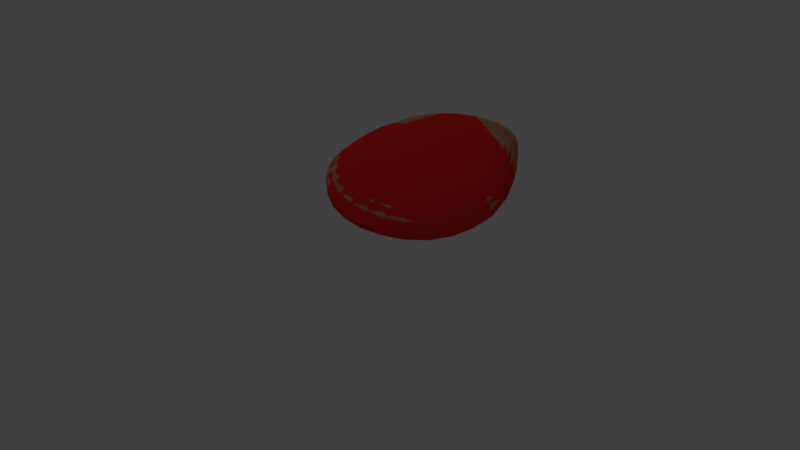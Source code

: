 # Source: CookedChickenParmYum.blend  (saved by Blender 2.79.0; exported with 4.5.12 LTS)
import bpy
from mathutils import Matrix  # noqa: F401  (used for matrix-valued properties, if any)

bpy.ops.wm.read_factory_settings(use_empty=True)
scene = bpy.context.scene
scene.name = 'Scene'

# ---- collections
col_collection_1 = bpy.data.collections.new('Collection 1'); scene.collection.children.link(col_collection_1)

# ---- materials (node trees are filled in below, after node groups)
mat_material_001 = bpy.data.materials.new('Material.001')
mat_material_001.alpha_threshold = 0.0
mat_material_001.use_transparent_shadow = False
mat_material_001.diffuse_color = (0.448, 0.2357, 0.1352, 1.0)
mat_material_001.specular_color = (1.0, 0.5726, 0.824)
mat_material_001.roughness = 0.5
mat_material_005 = bpy.data.materials.new('Material.005')
mat_material_005.alpha_threshold = 0.0
mat_material_005.use_transparent_shadow = False
mat_material_005.diffuse_color = (0.8, 0.02112, 0.01846, 1.0)
mat_material_005.roughness = 0.5

# ---- material node trees

# ---- world
world_world = bpy.data.worlds.new('World'); scene.world = world_world
world_world.color = (0.05088, 0.05088, 0.05088)
world_world.use_sun_shadow = False
world_world.sun_shadow_jitter_overblur = 0.0
world_world.cycles.sampling_method = 'MANUAL'

# ---- cameras
cam_camera_001 = bpy.data.cameras.new('Camera.001')
cam_camera_001.clip_end = 100.0
cam_camera_001.lens = 35.0
cam_camera_001.sensor_width = 32.0
cam_camera_001.sensor_height = 18.0
cam_camera_001.display_size = 2.0
cam_camera_001.dof.focus_distance = 0.0
cam_camera_001.dof.aperture_fstop = 128.0
cam_camera_001.dof.aperture_blades = 6

# ---- lights
light_lamp = bpy.data.lights.new('Lamp', 'POINT')
light_lamp.transmission_factor = 0.0
light_lamp.cutoff_distance = 30.0
light_lamp.energy = 100.0
light_lamp.shadow_buffer_clip_start = 1.001
light_lamp.shadow_soft_size = 0.1
light_lamp.shadow_maximum_resolution = 0.006
light_lamp.use_absolute_resolution = True

# ---- meshes
me_sphere = bpy.data.meshes.new('Sphere')
me_sphere.from_pydata([(0.04907, 0.163, 0.5519), (0.001447, 0.27, 0.5394), (-0.05032, 0.3586, 0.5116), (-0.09873, 0.4292, 0.4656), (-0.1374, 0.4827, 0.4007), (-0.1627, 0.5195, 0.3213), (-0.174, 0.5392, 0.2358), (-0.1719, 0.5413, 0.1534), (-0.1569, 0.5269, 0.08052), (-0.002456, 0.3312, -0.1185), (0.06778, 0.1684, 0.5555), (0.0368, 0.2797, 0.5469), (-0.001728, 0.3707, 0.523), (-0.04055, 0.4421, 0.4805), (-0.07265, 0.4959, 0.4178), (-0.09367, 0.533, 0.339), (-0.1025, 0.5534, 0.2525), (-0.09967, 0.5568, 0.168), (-0.08602, 0.5434, 0.09257), (-0.06223, 0.5148, 0.02813), (-0.03018, 0.4722, -0.02706), (0.006313, 0.4159, -0.07506), (0.04213, 0.3454, -0.1154), (0.07248, 0.26, -0.1454), (0.0945, 0.1599, -0.1636), (0.08732, 0.1686, 0.5574), (0.0735, 0.2792, 0.5509), (0.04829, 0.3684, 0.5294), (0.01885, 0.4373, 0.4892), (-0.006962, 0.4887, 0.4283), (-0.0238, 0.5246, 0.3497), (-0.03003, 0.5452, 0.2618), (-0.02636, 0.5497, 0.1745), (-0.01372, 0.5381, 0.09601), (0.007156, 0.5115, 0.02903), (0.0343, 0.4711, -0.02774), (0.06341, 0.4168, -0.07632), (0.08881, 0.3475, -0.1165), (0.1056, 0.2621, -0.1461), (0.1117, 0.1612, -0.1638), (0.107, 0.1632, 0.5573), (0.1108, 0.2682, 0.5506), (0.09995, 0.3518, 0.5293), (0.08159, 0.416, 0.4898), (0.06417, 0.4643, 0.4296), (0.05345, 0.4989, 0.3509), (0.05102, 0.5196, 0.2613), (0.05578, 0.525, 0.1713), (0.06653, 0.5148, 0.08999), (0.08273, 0.4901, 0.02115), (0.1028, 0.4523, -0.03598), (0.1227, 0.4013, -0.08336), (0.1365, 0.3359, -0.1214), (0.1392, 0.2545, -0.1488), (0.1291, 0.1575, -0.1649), (0.1266, 0.1518, 0.5556), (0.1487, 0.2463, 0.547), (0.1546, 0.3215, 0.524), (0.1513, 0.38, 0.4833), (0.1469, 0.4256, 0.4223), (0.1463, 0.4595, 0.3425), (0.1502, 0.4805, 0.2511), (0.1563, 0.4866, 0.1588), (0.1634, 0.4769, 0.07566), (0.1712, 0.4528, 0.006348), (0.1797, 0.4165, -0.04951), (0.186, 0.3691, -0.09408), (0.1852, 0.3095, -0.1285), (0.1725, 0.236, -0.1527), (0.146, 0.1479, -0.1665), (0.1456, 0.1343, 0.5533), (0.1868, 0.2133, 0.5421), (0.212, 0.2768, 0.5162), (0.2279, 0.3284, 0.4727), (0.2413, 0.3707, 0.4093), (0.255, 0.4038, 0.3274), (0.2675, 0.4249, 0.2338), (0.2755, 0.4311, 0.14), (0.2772, 0.4212, 0.0565), (0.2731, 0.3972, -0.01154), (0.2652, 0.3622, -0.0646), (0.2534, 0.3189, -0.1053), (0.2346, 0.2673, -0.1357), (0.2048, 0.2055, -0.1565), (0.162, 0.132, -0.168), (0.1631, 0.1107, 0.5513), (0.2229, 0.1692, 0.5375), (0.268, 0.2173, 0.5084), (0.3048, 0.2587, 0.4615), (0.3379, 0.2954, 0.3948), (0.3674, 0.3254, 0.31), (0.3895, 0.345, 0.2143), (0.3997, 0.3506, 0.1199), (0.3955, 0.3411, 0.03744), (0.3784, 0.3183, -0.02803), (0.3523, 0.2866, -0.07756), (0.3202, 0.2499, -0.1144), (0.2819, 0.2093, -0.1413), (0.2345, 0.1635, -0.1593), (0.1763, 0.1099, -0.1691), (0.1775, 0.08285, 0.5497), (0.2531, 0.1167, 0.5339), (0.316, 0.1453, 0.5022), (0.3715, 0.1726, 0.4521), (0.4221, 0.1995, 0.3823), (0.4654, 0.2229, 0.2947), (0.4958, 0.2386, 0.1976), (0.5078, 0.2429, 0.1032), (0.4986, 0.2349, 0.02248), (0.4703, 0.2163, -0.04017), (0.4282, 0.1915, -0.08648), (0.3778, 0.1651, -0.1203), (0.3217, 0.1393, -0.1447), (0.2588, 0.1131, -0.161), (0.1876, 0.08344, -0.1698), (0.1872, 0.05328, 0.5485), (0.2738, 0.06049, 0.5312), (0.3494, 0.067, 0.4976), (0.4182, 0.07679, 0.4452), (0.4809, 0.08997, 0.3731), (0.5334, 0.1033, 0.2838), (0.5691, 0.1127, 0.186), (0.5819, 0.1152, 0.09211), (0.5694, 0.11, 0.01304), (0.5337, 0.09856, -0.04739), (0.4807, 0.08462, -0.09147), (0.4175, 0.0724, -0.1235), (0.3486, 0.06439, -0.1465), (0.2746, 0.05989, -0.1619), (0.1947, 0.05566, -0.1701), (0.1914, 0.02461, 0.5476), (0.2832, 0.00543, 0.5292), (0.3651, -0.01112, 0.4942), (0.4404, -0.02103, 0.4405), (0.5085, -0.02429, 0.3672), (0.5645, -0.02368, 0.2772), (0.6015, -0.02229, 0.1793), (0.614, -0.02197, 0.08616), (0.5997, -0.02317, 0.008243), (0.5609, -0.02494, -0.05084), (0.5034, -0.02495, -0.09372), (0.4346, -0.02019, -0.1248), (0.3595, -0.008723, -0.1472), (0.2804, 0.008861, -0.1623), (0.1969, 0.02929, -0.1703), (0.19, -0.001682, 0.5468), (0.2812, -0.04572, 0.5277), (0.363, -0.08506, 0.4919), (0.438, -0.1156, 0.4375), (0.5051, -0.1369, 0.3639), (0.5592, -0.1506, 0.2739), (0.5942, -0.1581, 0.1763), (0.6051, -0.1599, 0.08368), (0.5905, -0.1562, 0.006382), (0.5527, -0.1466, -0.05209), (0.4966, -0.1307, -0.09448), (0.4288, -0.1075, -0.1253), (0.3543, -0.07603, -0.1475), (0.2761, -0.03722, -0.1625), (0.1944, 0.005766, -0.1704), (0.1835, -0.02513, 0.5463), (0.2686, -0.09189, 0.5267), (0.3448, -0.153, 0.4906), (0.4139, -0.204, 0.4362), (0.4748, -0.2438, 0.3627), (0.5232, -0.2721, 0.273), (0.5538, -0.2885, 0.1757), (0.5628, -0.2921, 0.08319), (0.5493, -0.2825, 0.006027), (0.5153, -0.2608, -0.05231), (0.4649, -0.2284, -0.09458), (0.4032, -0.1865, -0.1253), (0.3348, -0.1358, -0.1475), (0.2627, -0.07744, -0.1625), (0.1875, -0.01452, -0.1704), (0.1724, -0.04554, 0.5462), (0.2469, -0.1325, 0.5264), (0.3129, -0.2134, 0.4905), (0.372, -0.2836, 0.4364), (0.4234, -0.3407, 0.3634), (0.4638, -0.3826, 0.274), (0.4892, -0.4069, 0.1767), (0.4964, -0.4114, 0.08387), (0.4851, -0.3958, 0.006409), (0.4567, -0.3621, -0.0521), (0.4145, -0.3141, -0.09442), (0.3622, -0.255, -0.1251), (0.3038, -0.1868, -0.1473), (0.2417, -0.1113, -0.1623), (0.1769, -0.03147, -0.1703), (0.1574, -0.06255, 0.5462), (0.2175, -0.1665, 0.5268), (0.2697, -0.2643, 0.4913), (0.316, -0.351, 0.438), (0.356, -0.4228, 0.3656), (0.3875, -0.476, 0.2765), (0.4075, -0.5063, 0.1788), (0.4135, -0.5108, 0.0853), (0.4052, -0.4892, 0.007194), (0.3835, -0.445, -0.05169), (0.3508, -0.3837, -0.09413), (0.3099, -0.3102, -0.1248), (0.2639, -0.2276, -0.147), (0.2148, -0.1383, -0.1621), (0.1633, -0.04487, -0.1702), (0.1079, 0.04766, -0.1708), (0.1393, -0.07549, 0.5465), (0.1819, -0.1925, 0.5275), (0.2178, -0.3034, 0.4928), (0.2493, -0.4026, 0.4403), (0.2767, -0.4854, 0.3686), (0.2987, -0.5465, 0.2796), (0.3133, -0.5805, 0.1814), (0.3186, -0.5842, 0.08706), (0.3139, -0.5577, 0.008175), (0.2998, -0.5055, -0.05116), (0.2777, -0.4342, -0.09375), (0.2496, -0.3501, -0.1244), (0.2177, -0.257, -0.1466), (0.1836, -0.1575, -0.1618), (0.1477, -0.05438, -0.17), (0.1193, -0.08365, 0.5469), (0.1424, -0.209, 0.5284), (0.16, -0.3284, 0.4944), (0.1752, -0.4357, 0.4427), (0.189, -0.5251, 0.3716), (0.2011, -0.5905, 0.2826), (0.2102, -0.6262, 0.1839), (0.215, -0.6287, 0.08876), (0.2146, -0.5989, 0.009177), (0.2089, -0.5416, -0.05057), (0.1984, -0.4643, -0.09329), (0.1842, -0.3736, -0.124), (0.1678, -0.2741, -0.1462), (0.1502, -0.1685, -0.1614), (0.1309, -0.05975, -0.1698), (0.09884, -0.08655, 0.5472), (0.1019, -0.2152, 0.5291), (0.1004, -0.3382, 0.4957), (0.09849, -0.4488, 0.4446), (0.09829, -0.5407, 0.3739), (0.1003, -0.6074, 0.285), (0.104, -0.6432, 0.1859), (0.1084, -0.6449, 0.09021), (0.1126, -0.6135, 0.01015), (0.1158, -0.5542, -0.0499), (0.1176, -0.4744, -0.09275), (0.118, -0.3811, -0.1235), (0.1177, -0.2791, -0.1458), (0.1167, -0.1713, -0.1611), (0.1143, -0.06091, -0.1696), (0.07988, -0.0842, 0.5474), (0.06399, -0.2111, 0.5296), (0.04435, -0.3331, 0.4965), (0.02604, -0.4429, 0.4458), (0.01237, -0.5339, 0.3755), (0.004732, -0.5997, 0.2866), (0.003259, -0.6348, 0.1874), (0.007399, -0.6362, 0.09153), (0.01611, -0.6049, 0.01118), (0.02798, -0.5461, -0.04909), (0.04166, -0.4668, -0.0921), (0.05624, -0.374, -0.123), (0.0713, -0.2727, -0.1454), (0.08618, -0.1662, -0.1609), (0.09922, -0.05801, -0.1695), (0.06399, -0.07721, 0.5475), (0.03216, -0.198, 0.5298), (-0.003013, -0.315, 0.4968), (-0.03546, -0.4208, 0.4464), (-0.06084, -0.5085, 0.3763), (-0.07691, -0.5718, 0.2878), (-0.08293, -0.6057, 0.1888), (-0.07909, -0.6073, 0.09292), (-0.0665, -0.5775, 0.01245), (-0.04702, -0.5209, -0.04806), (-0.02286, -0.4442, -0.0913), (0.00413, -0.3543, -0.1224), (0.03255, -0.2563, -0.145), (0.06087, -0.1542, -0.1606), (0.08684, -0.05154, -0.1694), (0.0516, -0.06662, 0.5473), (0.007382, -0.1778, 0.5295), (-0.03985, -0.2867, 0.4965), (-0.08339, -0.3858, 0.4461), (-0.1181, -0.4685, 0.3764), (-0.1411, -0.5285, 0.2884), (-0.1509, -0.5609, 0.19), (-0.1474, -0.563, 0.09451), (-0.1317, -0.5353, 0.01406), (-0.1061, -0.482, -0.04671), (-0.07348, -0.4094, -0.09032), (-0.0365, -0.3242, -0.1217), (0.002531, -0.2319, -0.1446), (0.04137, -0.1366, -0.1604), (0.07732, -0.04219, -0.1693), (0.08682, 0.04012, 0.5512), (0.04142, -0.05342, 0.547), (-0.01276, -0.1524, 0.5288), (-0.06952, -0.2506, 0.4955), (-0.1218, -0.341, 0.445), (-0.1641, -0.417, 0.3755), (-0.1927, -0.4726, 0.2883), (-0.2057, -0.503, 0.1909), (-0.2026, -0.5055, 0.09621), (-0.1845, -0.4804, 0.016), (-0.1539, -0.4313, -0.04503), (-0.1144, -0.3642, -0.08913), (-0.06936, -0.2856, -0.121), (-0.02181, -0.2008, -0.1442), (0.02545, -0.1146, -0.1602), (0.06949, -0.03072, -0.1692), (0.03142, -0.03824, 0.5464), (-0.03233, -0.1229, 0.5276), (-0.09795, -0.2082, 0.4937), (-0.1582, -0.2877, 0.4429), (-0.2073, -0.3551, 0.3736), (-0.241, -0.4049, 0.2872), (-0.2569, -0.4324, 0.1913), (-0.2542, -0.4351, 0.09784), (-0.2339, -0.413, 0.01816), (-0.1989, -0.3692, -0.04311), (-0.1532, -0.3093, -0.0878), (-0.1008, -0.2392, -0.1202), (-0.04545, -0.1643, -0.1438), (0.009734, -0.08918, -0.1601), (0.06165, -0.01764, -0.1692), (0.0206, -0.02135, 0.5457), (-0.0534, -0.08977, 0.5263), (-0.1283, -0.1602, 0.4916), (-0.1968, -0.2268, 0.4402), (-0.2525, -0.2837, 0.3708), (-0.2911, -0.3259, 0.2854), (-0.3097, -0.3495, 0.191), (-0.3072, -0.3519, 0.09916), (-0.2848, -0.3332, 0.02022), (-0.2455, -0.296, -0.04122), (-0.1938, -0.2451, -0.08655), (-0.1342, -0.1858, -0.1196), (-0.07088, -0.1228, -0.1436), (-0.007377, -0.06074, -0.16), (0.05304, -0.003149, -0.1692), (0.009646, -0.002867, 0.545), (-0.07473, -0.05342, 0.5248), (-0.159, -0.1072, 0.4894), (-0.2355, -0.159, 0.4373), (-0.2977, -0.2037, 0.3677), (-0.3407, -0.237, 0.283), (-0.3615, -0.2557, 0.1901), (-0.3591, -0.2576, 0.09979), (-0.3346, -0.2426, 0.02166), (-0.2914, -0.2131, -0.03985), (-0.234, -0.1727, -0.08575), (-0.1676, -0.1258, -0.1194), (-0.09646, -0.07672, -0.1437), (-0.02468, -0.02941, -0.1602), (0.04431, 0.01271, -0.1693), (8.252e-05, 0.01707, 0.5443), (-0.0934, -0.01419, 0.5234), (-0.1859, -0.05001, 0.4872), (-0.2694, -0.08573, 0.4344), (-0.3369, -0.1171, 0.3645), (-0.3835, -0.1407, 0.2802), (-0.406, -0.1538, 0.1884), (-0.4035, -0.155, 0.09934), (-0.3772, -0.1442, 0.02197), (-0.3306, -0.1228, -0.03948), (-0.2685, -0.09383, -0.0857), (-0.1963, -0.0606, -0.1197), (-0.1185, -0.02666, -0.1441), (-0.03964, 0.004504, -0.1606), (0.03676, 0.02983, -0.1695), (-0.006721, 0.03815, 0.5436), (-0.1067, 0.02725, 0.522), (-0.2051, 0.01036, 0.4851), (-0.2935, -0.008587, 0.4315), (-0.3648, -0.02611, 0.3612), (-0.4136, -0.03959, 0.2769), (-0.437, -0.04711, 0.1858), (-0.4342, -0.04757, 0.0977), (-0.4065, -0.04083, 0.02103), (-0.3576, -0.0279, -0.04016), (-0.2924, -0.01072, -0.08639), (-0.2161, 0.008245, -0.1204), (-0.1339, 0.02624, -0.1448), (-0.05003, 0.04035, -0.1611), (0.03152, 0.04792, -0.1698), (-0.00989, 0.05989, 0.5429), (-0.1129, 0.06993, 0.5206), (-0.214, 0.07241, 0.4829), (-0.3046, 0.07049, 0.4287), (-0.3772, 0.0669, 0.3578), (-0.4268, 0.0635, 0.2734), (-0.4503, 0.0615, 0.1827), (-0.4471, 0.06166, 0.09539), (-0.4188, 0.06423, 0.01946), (-0.369, 0.06876, -0.04125), (-0.3025, 0.07412, -0.08725), (-0.2246, 0.07869, -0.1211), (-0.1405, 0.08048, -0.1454), (-0.05453, 0.07715, -0.1616), (0.02924, 0.06651, -0.1701), (-0.008999, 0.08166, 0.5423), (-0.1111, 0.1126, 0.5194), (-0.2113, 0.1343, 0.4811), (-0.3008, 0.1492, 0.4263), (-0.3723, 0.1592, 0.3549), (-0.4207, 0.1655, 0.2704), (-0.4434, 0.1688, 0.1803), (-0.4401, 0.1694, 0.09381), (-0.4122, 0.1677, 0.01878), (-0.3632, 0.164, -0.0413), (-0.2977, 0.1578, -0.08703), (-0.2209, 0.1484, -0.121), (-0.1377, 0.1342, -0.1455), (-0.05266, 0.1137, -0.1617), (0.03018, 0.08498, -0.1702), (-0.003986, 0.1027, 0.5421), (-0.1012, 0.1538, 0.5188), (-0.1968, 0.1938, 0.4804), (-0.282, 0.2246, 0.4252), (-0.3497, 0.2475, 0.3538), (-0.3952, 0.2629, 0.2696), (-0.4164, 0.2709, 0.1804), (-0.4131, 0.2716, 0.09516), (-0.3869, 0.2659, 0.0213), (-0.3406, 0.2543, -0.03811), (-0.2784, 0.2373, -0.08387), (-0.2052, 0.2146, -0.1185), (-0.1257, 0.1855, -0.1439), (-0.04452, 0.1487, -0.161), (0.03431, 0.1027, -0.17), (0.004876, 0.1222, 0.5426), (-0.08382, 0.1918, 0.52), (-0.1714, 0.2485, 0.4822), (-0.2495, 0.2936, 0.4276), (-0.3111, 0.3279, 0.3567), (-0.3523, 0.3513, 0.2734), (-0.3714, 0.3633, 0.1856), (-0.3686, 0.3641, 0.102), (-0.3451, 0.3546, 0.02943), (-0.3032, 0.336, -0.02951), (-0.2463, 0.3093, -0.07593), (-0.1788, 0.2749, -0.1122), (-0.1053, 0.2324, -0.1398), (-0.03058, 0.1807, -0.1588), (0.04141, 0.119, -0.1691), (0.01706, 0.1393, 0.5445), (-0.06007, 0.2248, 0.5239), (-0.1371, 0.2958, 0.4881), (-0.206, 0.3527, 0.4353), (-0.2601, 0.3963, 0.3658), (-0.296, 0.4261, 0.284), (-0.3127, 0.4415, 0.1976), (-0.3105, 0.4424, 0.1155), (-0.2903, 0.4298, 0.04401), (-0.2537, 0.4056, -0.01501), (-0.2033, 0.371, -0.06295), (-0.143, 0.3269, -0.102), (-0.07749, 0.2732, -0.133), (-0.01138, 0.2088, -0.1552), (0.05125, 0.1334, -0.1676), (0.03196, 0.1531, 0.5478), (-0.03125, 0.2514, 0.5309), (-0.09608, 0.3331, 0.4987), (-0.1547, 0.3987, 0.4489), (-0.2009, 0.4489, 0.3815), (-0.2313, 0.4833, 0.3011), (-0.2453, 0.5012, 0.2157), (-0.2434, 0.5025, 0.1342), (-0.2263, 0.4882, 0.0627), (-0.1949, 0.4603, 0.002707), (-0.1514, 0.4202, -0.04752), (-0.09917, 0.369, -0.09011), (-0.0429, 0.3065, -0.1251), (0.01266, 0.2321, -0.1508), (0.0636, 0.1453, -0.1658), (-0.1299, 0.4975, 0.0186), (-0.09266, 0.4547, -0.03424), (-0.0486, 0.3993, -0.08009), (0.04097, 0.2495, -0.1472), (0.07819, 0.1543, -0.1643)], [], [(7, 6, 16, 17), (0, 296, 10), (205, 481, 24), (8, 7, 17, 18), (1, 0, 10, 11), (477, 8, 18, 19), (2, 1, 11, 12), (478, 477, 19, 20), (3, 2, 12, 13), (479, 478, 20, 21), (4, 3, 13, 14), (9, 479, 21, 22), (5, 4, 14, 15), (480, 9, 22, 23), (6, 5, 15, 16), (481, 480, 23, 24), (16, 15, 30, 31), (24, 23, 38, 39), (17, 16, 31, 32), (10, 296, 25), (205, 24, 39), (18, 17, 32, 33), (11, 10, 25, 26), (19, 18, 33, 34), (12, 11, 26, 27), (20, 19, 34, 35), (13, 12, 27, 28), (21, 20, 35, 36), (14, 13, 28, 29), (22, 21, 36, 37), (15, 14, 29, 30), (23, 22, 37, 38), (35, 34, 49, 50), (28, 27, 42, 43), (36, 35, 50, 51), (29, 28, 43, 44), (37, 36, 51, 52), (30, 29, 44, 45), (38, 37, 52, 53), (31, 30, 45, 46), (39, 38, 53, 54), (32, 31, 46, 47), (25, 296, 40), (205, 39, 54), (33, 32, 47, 48), (26, 25, 40, 41), (34, 33, 48, 49), (27, 26, 41, 42), (54, 53, 68, 69), (47, 46, 61, 62), (40, 296, 55), (205, 54, 69), (48, 47, 62, 63), (41, 40, 55, 56), (49, 48, 63, 64), (42, 41, 56, 57), (50, 49, 64, 65), (43, 42, 57, 58), (51, 50, 65, 66), (44, 43, 58, 59), (52, 51, 66, 67), (45, 44, 59, 60), (53, 52, 67, 68), (46, 45, 60, 61), (58, 57, 72, 73), (66, 65, 80, 81), (59, 58, 73, 74), (67, 66, 81, 82), (60, 59, 74, 75), (68, 67, 82, 83), (61, 60, 75, 76), (69, 68, 83, 84), (62, 61, 76, 77), (55, 296, 70), (205, 69, 84), (63, 62, 77, 78), (56, 55, 70, 71), (64, 63, 78, 79), (57, 56, 71, 72), (65, 64, 79, 80), (77, 76, 91, 92), (70, 296, 85), (205, 84, 99), (78, 77, 92, 93), (71, 70, 85, 86), (79, 78, 93, 94), (72, 71, 86, 87), (80, 79, 94, 95), (73, 72, 87, 88), (81, 80, 95, 96), (74, 73, 88, 89), (82, 81, 96, 97), (75, 74, 89, 90), (83, 82, 97, 98), (76, 75, 90, 91), (84, 83, 98, 99), (96, 95, 110, 111), (89, 88, 103, 104), (97, 96, 111, 112), (90, 89, 104, 105), (98, 97, 112, 113), (91, 90, 105, 106), (99, 98, 113, 114), (92, 91, 106, 107), (85, 296, 100), (205, 99, 114), (93, 92, 107, 108), (86, 85, 100, 101), (94, 93, 108, 109), (87, 86, 101, 102), (95, 94, 109, 110), (88, 87, 102, 103), (205, 114, 129), (108, 107, 122, 123), (101, 100, 115, 116), (109, 108, 123, 124), (102, 101, 116, 117), (110, 109, 124, 125), (103, 102, 117, 118), (111, 110, 125, 126), (104, 103, 118, 119), (112, 111, 126, 127), (105, 104, 119, 120), (113, 112, 127, 128), (106, 105, 120, 121), (114, 113, 128, 129), (107, 106, 121, 122), (100, 296, 115), (127, 126, 141, 142), (120, 119, 134, 135), (128, 127, 142, 143), (121, 120, 135, 136), (129, 128, 143, 144), (122, 121, 136, 137), (115, 296, 130), (205, 129, 144), (123, 122, 137, 138), (116, 115, 130, 131), (124, 123, 138, 139), (117, 116, 131, 132), (125, 124, 139, 140), (118, 117, 132, 133), (126, 125, 140, 141), (119, 118, 133, 134), (131, 130, 145, 146), (139, 138, 153, 154), (132, 131, 146, 147), (140, 139, 154, 155), (133, 132, 147, 148), (141, 140, 155, 156), (134, 133, 148, 149), (142, 141, 156, 157), (135, 134, 149, 150), (143, 142, 157, 158), (136, 135, 150, 151), (144, 143, 158, 159), (137, 136, 151, 152), (130, 296, 145), (205, 144, 159), (138, 137, 152, 153), (150, 149, 164, 165), (158, 157, 172, 173), (151, 150, 165, 166), (159, 158, 173, 174), (152, 151, 166, 167), (145, 296, 160), (205, 159, 174), (153, 152, 167, 168), (146, 145, 160, 161), (154, 153, 168, 169), (147, 146, 161, 162), (155, 154, 169, 170), (148, 147, 162, 163), (156, 155, 170, 171), (149, 148, 163, 164), (157, 156, 171, 172), (169, 168, 183, 184), (162, 161, 176, 177), (170, 169, 184, 185), (163, 162, 177, 178), (171, 170, 185, 186), (164, 163, 178, 179), (172, 171, 186, 187), (165, 164, 179, 180), (173, 172, 187, 188), (166, 165, 180, 181), (174, 173, 188, 189), (167, 166, 181, 182), (160, 296, 175), (205, 174, 189), (168, 167, 182, 183), (161, 160, 175, 176), (188, 187, 202, 203), (181, 180, 195, 196), (189, 188, 203, 204), (182, 181, 196, 197), (175, 296, 190), (205, 189, 204), (183, 182, 197, 198), (176, 175, 190, 191), (184, 183, 198, 199), (177, 176, 191, 192), (185, 184, 199, 200), (178, 177, 192, 193), (186, 185, 200, 201), (179, 178, 193, 194), (187, 186, 201, 202), (180, 179, 194, 195), (192, 191, 207, 208), (200, 199, 215, 216), (193, 192, 208, 209), (201, 200, 216, 217), (194, 193, 209, 210), (202, 201, 217, 218), (195, 194, 210, 211), (203, 202, 218, 219), (196, 195, 211, 212), (204, 203, 219, 220), (197, 196, 212, 213), (190, 296, 206), (205, 204, 220), (198, 197, 213, 214), (191, 190, 206, 207), (199, 198, 214, 215), (212, 211, 226, 227), (220, 219, 234, 235), (213, 212, 227, 228), (206, 296, 221), (205, 220, 235), (214, 213, 228, 229), (207, 206, 221, 222), (215, 214, 229, 230), (208, 207, 222, 223), (216, 215, 230, 231), (209, 208, 223, 224), (217, 216, 231, 232), (210, 209, 224, 225), (218, 217, 232, 233), (211, 210, 225, 226), (219, 218, 233, 234), (231, 230, 245, 246), (224, 223, 238, 239), (232, 231, 246, 247), (225, 224, 239, 240), (233, 232, 247, 248), (226, 225, 240, 241), (234, 233, 248, 249), (227, 226, 241, 242), (235, 234, 249, 250), (228, 227, 242, 243), (221, 296, 236), (205, 235, 250), (229, 228, 243, 244), (222, 221, 236, 237), (230, 229, 244, 245), (223, 222, 237, 238), (250, 249, 264, 265), (243, 242, 257, 258), (236, 296, 251), (205, 250, 265), (244, 243, 258, 259), (237, 236, 251, 252), (245, 244, 259, 260), (238, 237, 252, 253), (246, 245, 260, 261), (239, 238, 253, 254), (247, 246, 261, 262), (240, 239, 254, 255), (248, 247, 262, 263), (241, 240, 255, 256), (249, 248, 263, 264), (242, 241, 256, 257), (262, 261, 276, 277), (255, 254, 269, 270), (263, 262, 277, 278), (256, 255, 270, 271), (264, 263, 278, 279), (257, 256, 271, 272), (265, 264, 279, 280), (258, 257, 272, 273), (251, 296, 266), (205, 265, 280), (259, 258, 273, 274), (252, 251, 266, 267), (260, 259, 274, 275), (253, 252, 267, 268), (261, 260, 275, 276), (254, 253, 268, 269), (266, 296, 281), (205, 280, 295), (274, 273, 288, 289), (267, 266, 281, 282), (275, 274, 289, 290), (268, 267, 282, 283), (276, 275, 290, 291), (269, 268, 283, 284), (277, 276, 291, 292), (270, 269, 284, 285), (278, 277, 292, 293), (271, 270, 285, 286), (279, 278, 293, 294), (272, 271, 286, 287), (280, 279, 294, 295), (273, 272, 287, 288), (285, 284, 300, 301), (293, 292, 308, 309), (286, 285, 301, 302), (294, 293, 309, 310), (287, 286, 302, 303), (295, 294, 310, 311), (288, 287, 303, 304), (281, 296, 297), (205, 295, 311), (289, 288, 304, 305), (282, 281, 297, 298), (290, 289, 305, 306), (283, 282, 298, 299), (291, 290, 306, 307), (284, 283, 299, 300), (292, 291, 307, 308), (305, 304, 319, 320), (298, 297, 312, 313), (306, 305, 320, 321), (299, 298, 313, 314), (307, 306, 321, 322), (300, 299, 314, 315), (308, 307, 322, 323), (301, 300, 315, 316), (309, 308, 323, 324), (302, 301, 316, 317), (310, 309, 324, 325), (303, 302, 317, 318), (311, 310, 325, 326), (304, 303, 318, 319), (297, 296, 312), (205, 311, 326), (324, 323, 338, 339), (317, 316, 331, 332), (325, 324, 339, 340), (318, 317, 332, 333), (326, 325, 340, 341), (319, 318, 333, 334), (312, 296, 327), (205, 326, 341), (320, 319, 334, 335), (313, 312, 327, 328), (321, 320, 335, 336), (314, 313, 328, 329), (322, 321, 336, 337), (315, 314, 329, 330), (323, 322, 337, 338), (316, 315, 330, 331), (328, 327, 342, 343), (336, 335, 350, 351), (329, 328, 343, 344), (337, 336, 351, 352), (330, 329, 344, 345), (338, 337, 352, 353), (331, 330, 345, 346), (339, 338, 353, 354), (332, 331, 346, 347), (340, 339, 354, 355), (333, 332, 347, 348), (341, 340, 355, 356), (334, 333, 348, 349), (327, 296, 342), (205, 341, 356), (335, 334, 349, 350), (347, 346, 361, 362), (355, 354, 369, 370), (348, 347, 362, 363), (356, 355, 370, 371), (349, 348, 363, 364), (342, 296, 357), (205, 356, 371), (350, 349, 364, 365), (343, 342, 357, 358), (351, 350, 365, 366), (344, 343, 358, 359), (352, 351, 366, 367), (345, 344, 359, 360), (353, 352, 367, 368), (346, 345, 360, 361), (354, 353, 368, 369), (366, 365, 380, 381), (359, 358, 373, 374), (367, 366, 381, 382), (360, 359, 374, 375), (368, 367, 382, 383), (361, 360, 375, 376), (369, 368, 383, 384), (362, 361, 376, 377), (370, 369, 384, 385), (363, 362, 377, 378), (371, 370, 385, 386), (364, 363, 378, 379), (357, 296, 372), (205, 371, 386), (365, 364, 379, 380), (358, 357, 372, 373), (385, 384, 399, 400), (378, 377, 392, 393), (386, 385, 400, 401), (379, 378, 393, 394), (372, 296, 387), (205, 386, 401), (380, 379, 394, 395), (373, 372, 387, 388), (381, 380, 395, 396), (374, 373, 388, 389), (382, 381, 396, 397), (375, 374, 389, 390), (383, 382, 397, 398), (376, 375, 390, 391), (384, 383, 398, 399), (377, 376, 391, 392), (397, 396, 411, 412), (390, 389, 404, 405), (398, 397, 412, 413), (391, 390, 405, 406), (399, 398, 413, 414), (392, 391, 406, 407), (400, 399, 414, 415), (393, 392, 407, 408), (401, 400, 415, 416), (394, 393, 408, 409), (387, 296, 402), (205, 401, 416), (395, 394, 409, 410), (388, 387, 402, 403), (396, 395, 410, 411), (389, 388, 403, 404), (416, 415, 430, 431), (409, 408, 423, 424), (402, 296, 417), (205, 416, 431), (410, 409, 424, 425), (403, 402, 417, 418), (411, 410, 425, 426), (404, 403, 418, 419), (412, 411, 426, 427), (405, 404, 419, 420), (413, 412, 427, 428), (406, 405, 420, 421), (414, 413, 428, 429), (407, 406, 421, 422), (415, 414, 429, 430), (408, 407, 422, 423), (420, 419, 434, 435), (428, 427, 442, 443), (421, 420, 435, 436), (429, 428, 443, 444), (422, 421, 436, 437), (430, 429, 444, 445), (423, 422, 437, 438), (431, 430, 445, 446), (424, 423, 438, 439), (417, 296, 432), (205, 431, 446), (425, 424, 439, 440), (418, 417, 432, 433), (426, 425, 440, 441), (419, 418, 433, 434), (427, 426, 441, 442), (439, 438, 453, 454), (432, 296, 447), (205, 446, 461), (440, 439, 454, 455), (433, 432, 447, 448), (441, 440, 455, 456), (434, 433, 448, 449), (442, 441, 456, 457), (435, 434, 449, 450), (443, 442, 457, 458), (436, 435, 450, 451), (444, 443, 458, 459), (437, 436, 451, 452), (445, 444, 459, 460), (438, 437, 452, 453), (446, 445, 460, 461), (458, 457, 472, 473), (451, 450, 465, 466), (459, 458, 473, 474), (452, 451, 466, 467), (460, 459, 474, 475), (453, 452, 467, 468), (461, 460, 475, 476), (454, 453, 468, 469), (447, 296, 462), (205, 461, 476), (455, 454, 469, 470), (448, 447, 462, 463), (456, 455, 470, 471), (449, 448, 463, 464), (457, 456, 471, 472), (450, 449, 464, 465), (462, 296, 0), (205, 476, 481), (470, 469, 7, 8), (463, 462, 0, 1), (471, 470, 8, 477), (464, 463, 1, 2), (472, 471, 477, 478), (465, 464, 2, 3), (473, 472, 478, 479), (466, 465, 3, 4), (474, 473, 479, 9), (467, 466, 4, 5), (475, 474, 9, 480), (468, 467, 5, 6), (476, 475, 480, 481), (469, 468, 6, 7)])
me_sphere.materials.append(mat_material_001)
me_sphere.use_remesh_preserve_volume = False
me_sphere.use_remesh_preserve_attributes = False
me_sphere.use_mirror_vertex_groups = False
me_sphere.update()
me_sphere_003 = bpy.data.meshes.new('Sphere.003')
me_sphere_003.from_pydata([(0.04907, 0.1636, 0.5104), (0.001447, 0.2706, 0.4962), (-0.05032, 0.3592, 0.467), (-0.09873, 0.4296, 0.4198), (-0.1374, 0.4831, 0.3541), (-0.1627, 0.5198, 0.2741), (-0.174, 0.5393, 0.1883), (-0.1719, 0.5413, 0.1059), (-0.1569, 0.5268, 0.03321), (-0.002456, 0.3307, -0.1627), (0.06778, 0.169, 0.5139), (0.0368, 0.2803, 0.5035), (-0.001728, 0.3713, 0.4782), (-0.04055, 0.4426, 0.4345), (-0.07264, 0.4963, 0.371), (-0.09367, 0.5333, 0.2916), (-0.1025, 0.5536, 0.2048), (-0.09967, 0.5568, 0.1203), (-0.08602, 0.5433, 0.045), (-0.06223, 0.5146, -0.01898), (-0.03018, 0.4719, -0.0735), (0.006313, 0.4155, -0.1206), (0.04213, 0.345, -0.1598), (0.07248, 0.2595, -0.1885), (0.0945, 0.1594, -0.2051), (0.08732, 0.1693, 0.5158), (0.0735, 0.2798, 0.5075), (0.0483, 0.369, 0.4846), (0.01885, 0.4378, 0.4433), (-0.006963, 0.4891, 0.3816), (-0.0238, 0.5249, 0.3025), (-0.03003, 0.5454, 0.2142), (-0.02636, 0.5497, 0.1269), (-0.01372, 0.538, 0.04853), (0.007156, 0.5113, -0.01803), (0.0343, 0.4708, -0.07417), (0.06341, 0.4164, -0.1219), (0.08881, 0.347, -0.1609), (0.1056, 0.2616, -0.1892), (0.1117, 0.1607, -0.2053), (0.107, 0.1639, 0.5157), (0.1108, 0.2688, 0.5074), (0.09995, 0.3524, 0.4848), (0.08159, 0.4165, 0.4442), (0.06417, 0.4647, 0.3833), (0.05345, 0.4992, 0.304), (0.05102, 0.5197, 0.2141), (0.05578, 0.525, 0.124), (0.06653, 0.5147, 0.04288), (0.08273, 0.4899, -0.02558), (0.1028, 0.4519, -0.0821), (0.1227, 0.4009, -0.1287), (0.1365, 0.3354, -0.1656), (0.1392, 0.254, -0.1918), (0.1289, 0.1571, -0.2064), (0.1266, 0.1525, 0.5142), (0.1487, 0.2469, 0.5042), (0.1546, 0.3221, 0.48), (0.1513, 0.3805, 0.4383), (0.1469, 0.426, 0.3766), (0.1463, 0.4597, 0.2963), (0.1502, 0.4807, 0.2045), (0.1563, 0.4866, 0.1121), (0.1634, 0.4767, 0.02914), (0.1712, 0.4525, -0.03979), (0.1797, 0.4162, -0.09507), (0.186, 0.3687, -0.1389), (0.1852, 0.3091, -0.1724), (0.1723, 0.2356, -0.1953), (0.1458, 0.1476, -0.2082), (0.1456, 0.1349, 0.5122), (0.1868, 0.2139, 0.4998), (0.212, 0.2774, 0.4728), (0.2279, 0.3289, 0.4285), (0.2413, 0.3711, 0.3645), (0.255, 0.404, 0.282), (0.2675, 0.425, 0.1881), (0.2755, 0.431, 0.09417), (0.2772, 0.4211, 0.01086), (0.2731, 0.3969, -0.05679), (0.2651, 0.362, -0.1091), (0.2531, 0.3188, -0.1491), (0.2342, 0.2672, -0.1789), (0.2044, 0.2054, -0.1991), (0.1618, 0.1318, -0.2101), (0.1632, 0.1113, 0.5105), (0.2233, 0.1695, 0.4951), (0.2687, 0.2174, 0.4649), (0.3055, 0.2588, 0.417), (0.3386, 0.2954, 0.3494), (0.3679, 0.3255, 0.2638), (0.3897, 0.3452, 0.1675), (0.3994, 0.3511, 0.07274), (0.3949, 0.3418, -0.00968), (0.3776, 0.3191, -0.07489), (0.3514, 0.2874, -0.124), (0.3194, 0.2505, -0.1603), (0.2812, 0.2098, -0.1864), (0.2341, 0.1637, -0.2034), (0.1761, 0.1098, -0.2119), (0.1784, 0.08288, 0.5079), (0.2551, 0.116, 0.4888), (0.3187, 0.1443, 0.4537), (0.3746, 0.1716, 0.4002), (0.4252, 0.1987, 0.327), (0.468, 0.2228, 0.2365), (0.4976, 0.2392, 0.1371), (0.5087, 0.2444, 0.04162), (0.4988, 0.2368, -0.03872), (0.47, 0.2183, -0.0997), (0.4277, 0.1933, -0.1434), (0.3774, 0.1665, -0.1742), (0.3213, 0.1403, -0.1952), (0.2586, 0.1136, -0.2081), (0.1875, 0.08341, -0.2137), (0.1889, 0.0528, 0.5055), (0.2775, 0.0584, 0.5219), (0.3547, 0.06441, 0.4808), (0.4246, 0.07428, 0.4205), (0.4877, 0.08812, 0.3405), (0.5398, 0.1026, 0.2442), (0.5745, 0.1135, 0.1414), (0.5861, 0.1174, 0.04551), (0.5724, 0.113, -0.03213), (0.5357, 0.1018, -0.088), (0.4822, 0.08755, -0.1254), (0.4186, 0.07477, -0.1497), (0.3492, 0.06611, -0.1649), (0.275, 0.06098, -0.1732), (0.1948, 0.05566, -0.2154), (0.1938, 0.0231, 0.5426), (0.2886, 0.002538, 0.5144), (0.3731, -0.01475, 0.4669), (0.4504, -0.02468, 0.3993), (0.5196, -0.02718, 0.3121), (0.5757, -0.02511, 0.2099), (0.6119, -0.0219, 0.1036), (0.6228, -0.01993, 0.007373), (0.6069, -0.0201, -0.06742), (0.5666, -0.02161, -0.118), (0.5079, -0.02194, -0.1488), (0.4377, -0.0178, -0.1663), (0.3616, -0.007019, -0.1753), (0.2815, 0.009918, -0.1785), (0.1973, 0.0298, -0.1774), (0.193, -0.003521, 0.5405), (0.288, -0.04929, 0.5081), (0.3735, -0.08969, 0.4551), (0.4516, -0.1205, 0.3813), (0.5207, -0.1412, 0.2882), (0.5756, -0.1534, 0.1812), (0.6101, -0.159, 0.07213), (0.6195, -0.1591, -0.02423), (0.6028, -0.1541, -0.09661), (0.5627, -0.144, -0.1428), (0.5044, -0.1283, -0.1681), (0.4343, -0.1055, -0.1799), (0.3579, -0.07462, -0.1837), (0.2779, -0.03632, -0.1828), (0.1951, 0.006219, -0.1788), (0.1869, -0.0272, 0.539), (0.2766, -0.096, 0.5038), (0.3573, -0.1585, 0.447), (0.4305, -0.2102, 0.3689), (0.4944, -0.2496, 0.2717), (0.5444, -0.2767, 0.1614), (0.575, -0.2914, 0.05025), (0.5825, -0.2932, -0.04625), (0.5665, -0.2822, -0.1169), (0.5295, -0.2597, -0.1598), (0.4758, -0.2272, -0.1811), (0.411, -0.1854, -0.1889), (0.3397, -0.1349, -0.1892), (0.2652, -0.0768, -0.1855), (0.1884, -0.01415, -0.1797), (0.176, -0.04773, 0.5384), (0.2556, -0.137, 0.502), (0.3268, -0.2196, 0.4434), (0.3907, -0.2909, 0.3633), (0.4461, -0.3482, 0.264), (0.4889, -0.3893, 0.1518), (0.5146, -0.4121, 0.03943), (0.5204, -0.4149, -0.05734), (0.5063, -0.3977, -0.127), (0.4742, -0.3629, -0.1681), (0.4279, -0.3143, -0.1872), (0.3717, -0.2548, -0.1928), (0.3097, -0.1865, -0.1913), (0.2448, -0.111, -0.1865), (0.178, -0.03121, -0.18), (0.161, -0.06475, 0.5386), (0.2263, -0.1712, 0.5026), (0.2842, -0.2711, 0.4444), (0.3359, -0.3593, 0.3648), (0.3805, -0.4317, 0.2656), (0.4149, -0.4845, 0.1534), (0.436, -0.5134, 0.04075), (0.441, -0.516, -0.05622), (0.4296, -0.4927, -0.1258), (0.4036, -0.4473, -0.1667), (0.366, -0.3852, -0.1858), (0.3205, -0.3111, -0.1915), (0.2704, -0.228, -0.1902), (0.2182, -0.1383, -0.1857), (0.1645, -0.04471, -0.1797), (0.108, 0.04726, -0.2121), (0.1427, -0.07758, 0.5396), (0.1904, -0.1971, 0.5053), (0.2319, -0.3104, 0.4496), (0.2689, -0.4116, 0.3721), (0.3015, -0.4952, 0.2742), (0.3277, -0.5557, 0.1624), (0.3444, -0.5882, 0.04958), (0.3491, -0.5897, -0.04771), (0.3416, -0.5612, -0.1175), (0.3228, -0.5076, -0.1585), (0.2952, -0.4354, -0.178), (0.2616, -0.3508, -0.1849), (0.2248, -0.2575, -0.1858), (0.1871, -0.1578, -0.1835), (0.1489, -0.05432, -0.1789), (0.1222, -0.08552, 0.541), (0.15, -0.2133, 0.5097), (0.1723, -0.3356, 0.4565), (0.1928, -0.4453, 0.3805), (0.2122, -0.5358, 0.2838), (0.229, -0.6009, 0.1725), (0.2409, -0.6349, 0.05979), (0.2457, -0.6352, -0.03763), (0.2428, -0.6031, -0.1077), (0.2325, -0.5441, -0.1491), (0.2165, -0.4656, -0.1693), (0.1968, -0.3743, -0.1775), (0.1753, -0.2745, -0.18), (0.1536, -0.1688, -0.1801), (0.1321, -0.05977, -0.1778), (0.1012, -0.08809, 0.5427), (0.1079, -0.2191, 0.5145), (0.11, -0.3456, 0.463), (0.1128, -0.4589, 0.3885), (0.1179, -0.5523, 0.293), (0.1246, -0.619, 0.1826), (0.1314, -0.6533, 0.07029), (0.1365, -0.6526, -0.02705), (0.1388, -0.6188, -0.09738), (0.138, -0.5575, -0.1395), (0.1347, -0.4763, -0.1607), (0.13, -0.382, -0.1702), (0.1249, -0.2794, -0.1743), (0.1202, -0.1715, -0.1763), (0.1153, -0.06098, -0.1764), (0.08162, -0.08535, 0.5444), (0.06809, -0.2148, 0.5183), (0.05083, -0.3403, 0.4685), (0.03618, -0.4532, 0.3955), (0.02694, -0.5461, 0.301), (0.02366, -0.6122, 0.1915), (0.02543, -0.646, 0.07989), (0.03079, -0.6452, -0.01725), (0.03837, -0.6114, -0.08785), (0.04719, -0.5502, -0.1306), (0.05671, -0.4692, -0.1528), (0.06686, -0.3751, -0.1635), (0.07783, -0.2731, -0.1692), (0.08932, -0.1663, -0.1729), (0.1001, -0.05812, -0.1751), (0.06508, -0.07795, 0.5457), (0.03438, -0.2011, 0.5214), (0.0003265, -0.3217, 0.4732), (-0.02971, -0.4307, 0.4014), (-0.05166, -0.5207, 0.3081), (-0.06393, -0.5848, 0.1996), (-0.06674, -0.6178, 0.08876), (-0.06123, -0.6173, -0.008116), (-0.04895, -0.5849, -0.07898), (-0.03155, -0.5258, -0.1224), (-0.01054, -0.4471, -0.1456), (0.01294, -0.3557, -0.1575), (0.03804, -0.2568, -0.1646), (0.06356, -0.1543, -0.17), (0.08762, -0.05165, -0.1739), (0.05208, -0.06695, 0.5466), (0.008014, -0.1802, 0.5238), (-0.0393, -0.2925, 0.477), (-0.08166, -0.395, 0.4067), (-0.114, -0.4802, 0.3148), (-0.1338, -0.5413, 0.2078), (-0.1406, -0.5732, 0.09805), (-0.1351, -0.5734, 0.001641), (-0.119, -0.5432, -0.06952), (-0.09458, -0.4874, -0.1138), (-0.06408, -0.4127, -0.1382), (-0.02966, -0.3258, -0.1516), (0.006868, -0.2324, -0.1603), (0.04353, -0.1366, -0.1674), (0.07795, -0.0423, -0.1729), (0.08682, 0.04073, 0.5116), (0.04142, -0.05342, 0.547), (-0.01348, -0.1539, 0.5254), (-0.07139, -0.2553, 0.48), (-0.1237, -0.349, 0.4113), (-0.1645, -0.4276, 0.3212), (-0.1907, -0.4845, 0.2161), (-0.201, -0.5148, 0.108), (-0.1957, -0.5157, 0.01244), (-0.1766, -0.4883, -0.05892), (-0.1463, -0.4368, -0.1044), (-0.1079, -0.3675, -0.1304), (-0.06449, -0.2871, -0.1456), (-0.01864, -0.2013, -0.1563), (0.02707, -0.1146, -0.1651), (0.06998, -0.0308, -0.172), (0.03142, -0.03824, 0.5464), (-0.03347, -0.124, 0.5252), (-0.1012, -0.2122, 0.4807), (-0.1627, -0.2947, 0.4134), (-0.2118, -0.3644, 0.3255), (-0.2441, -0.4156, 0.2229), (-0.2576, -0.4433, 0.1169), (-0.2525, -0.4447, 0.02279), (-0.2306, -0.4205, -0.04847), (-0.1951, -0.3745, -0.09504), (-0.1496, -0.3125, -0.1229), (-0.09789, -0.2407, -0.1401), (-0.04341, -0.1647, -0.1527), (0.01083, -0.0892, -0.1631), (0.062, -0.0177, -0.1711), (0.0206, -0.02135, 0.5457), (-0.05446, -0.09082, 0.5242), (-0.1317, -0.1643, 0.4794), (-0.2017, -0.234, 0.4121), (-0.258, -0.2935, 0.3247), (-0.2959, -0.3372, 0.2238), (-0.313, -0.3607, 0.1206), (-0.3088, -0.3618, 0.02877), (-0.2849, -0.3409, -0.04147), (-0.2448, -0.3013, -0.08839), (-0.1927, -0.2481, -0.1174), (-0.133, -0.1871, -0.1361), (-0.06986, -0.1232, -0.15), (-0.006747, -0.06072, -0.1616), (0.05327, -0.003194, -0.1705), (0.009646, -0.002262, 0.5061), (-0.07563, -0.05373, 0.4851), (-0.1625, -0.1112, 0.4783), (-0.2409, -0.1662, 0.4113), (-0.304, -0.2137, 0.3249), (-0.3469, -0.2488, 0.2256), (-0.3666, -0.2676, 0.1244), (-0.3626, -0.2683, 0.0341), (-0.3366, -0.2512, -0.03587), (-0.2921, -0.2191, -0.08376), (-0.2341, -0.1762, -0.1143), (-0.1672, -0.1274, -0.1343), (-0.09607, -0.07708, -0.1489), (-0.02442, -0.02986, -0.1993), (0.04443, 0.01217, -0.2092), (8.249e-05, 0.01767, 0.5051), (-0.094, -0.0142, 0.4837), (-0.1892, -0.0531, 0.4399), (-0.2749, -0.09224, 0.3744), (-0.3438, -0.1266, 0.2899), (-0.3907, -0.1522, 0.193), (-0.4124, -0.1658, 0.09402), (-0.4085, -0.1661, 0.00509), (-0.3806, -0.1533, -0.06516), (-0.3326, -0.1294, -0.1148), (-0.2695, -0.09803, -0.1479), (-0.1965, -0.06282, -0.1703), (-0.1185, -0.02761, -0.1869), (-0.03954, 0.004037, -0.2), (0.03681, 0.0293, -0.2092), (-0.006721, 0.03875, 0.5041), (-0.1068, 0.02772, 0.4824), (-0.2079, 0.007977, 0.4393), (-0.2987, -0.01422, 0.3753), (-0.3716, -0.03468, 0.2926), (-0.421, -0.0501, 0.1977), (-0.4441, -0.05823, 0.1007), (-0.44, -0.05792, 0.01273), (-0.4109, -0.04941, -0.05792), (-0.3605, -0.03419, -0.1092), (-0.294, -0.01472, -0.1445), (-0.2168, 0.006109, -0.169), (-0.134, 0.0253, -0.1871), (-0.05, 0.03985, -0.2008), (0.03153, 0.04741, -0.2096), (-0.00989, 0.06049, 0.503), (-0.1129, 0.0705, 0.4805), (-0.2158, 0.07111, 0.4393), (-0.3088, 0.06632, 0.3772), (-0.3832, 0.06009, 0.2969), (-0.4336, 0.05488, 0.2044), (-0.457, 0.05225, 0.1092), (-0.4529, 0.05298, 0.02201), (-0.4233, 0.05701, -0.04929), (-0.3721, 0.06347, -0.1025), (-0.3043, 0.07076, -0.1403), (-0.2254, 0.07691, -0.1672), (-0.1407, 0.07968, -0.1871), (-0.05453, 0.07665, -0.2018), (0.02924, 0.06599, -0.2101), (-0.008999, 0.08226, 0.502), (-0.1111, 0.1132, 0.4786), (-0.2117, 0.1344, 0.4394), (-0.3034, 0.147, 0.3796), (-0.3766, 0.1548, 0.3021), (-0.426, 0.1596, 0.2122), (-0.4489, 0.1622, 0.1189), (-0.4449, 0.1631, 0.03252), (-0.416, 0.1625, -0.03946), (-0.3658, 0.1603, -0.09461), (-0.2992, 0.1555, -0.1351), (-0.2215, 0.1471, -0.1647), (-0.1378, 0.1336, -0.1868), (-0.05266, 0.1132, -0.2025), (0.03018, 0.08447, -0.2105), (-0.003986, 0.1033, 0.5015), (-0.1012, 0.1543, 0.4774), (-0.1968, 0.1943, 0.4383), (-0.2823, 0.2247, 0.3823), (-0.3515, 0.246, 0.3075), (-0.398, 0.2602, 0.2204), (-0.4195, 0.2675, 0.1293), (-0.4161, 0.2683, 0.04404), (-0.3892, 0.2631, -0.0283), (-0.3421, 0.2524, -0.0852), (-0.2792, 0.2362, -0.1284), (-0.2053, 0.2141, -0.1611), (-0.1257, 0.1851, -0.1858), (-0.04452, 0.1481, -0.2023), (0.03431, 0.1022, -0.2106), (0.004876, 0.1228, 0.5017), (-0.08382, 0.1923, 0.478), (-0.1714, 0.249, 0.4393), (-0.2495, 0.294, 0.384), (-0.3111, 0.3282, 0.3125), (-0.3523, 0.3514, 0.2289), (-0.3715, 0.3632, 0.1406), (-0.3689, 0.3638, 0.05679), (-0.3453, 0.3542, -0.0154), (-0.3032, 0.3357, -0.0738), (-0.2463, 0.309, -0.1198), (-0.1788, 0.2745, -0.1555), (-0.1053, 0.2319, -0.1824), (-0.03058, 0.1802, -0.2007), (0.04141, 0.1185, -0.21), (0.01706, 0.1399, 0.5033), (-0.06007, 0.2254, 0.4814), (-0.1371, 0.2963, 0.4445), (-0.206, 0.3531, 0.3908), (-0.2601, 0.3966, 0.3206), (-0.296, 0.4263, 0.2382), (-0.3127, 0.4415, 0.1516), (-0.3105, 0.4423, 0.06957), (-0.2903, 0.4297, -0.001756), (-0.2537, 0.4053, -0.06039), (-0.2033, 0.3707, -0.1078), (-0.143, 0.3265, -0.1462), (-0.07749, 0.2727, -0.1763), (-0.01138, 0.2084, -0.1974), (0.05125, 0.1329, -0.2087), (0.03196, 0.1537, 0.5064), (-0.03125, 0.252, 0.4879), (-0.09608, 0.3336, 0.4544), (-0.1547, 0.3992, 0.4036), (-0.2009, 0.4492, 0.3355), (-0.2313, 0.4835, 0.2545), (-0.2453, 0.5013, 0.1688), (-0.2434, 0.5024, 0.0873), (-0.2263, 0.4881, 0.01601), (-0.1949, 0.46, -0.04354), (-0.1514, 0.4199, -0.09314), (-0.09917, 0.3686, -0.1349), (-0.0429, 0.3061, -0.1689), (0.01266, 0.2316, -0.1934), (0.0636, 0.1448, -0.2071), (-0.1299, 0.4973, -0.02824), (-0.09266, 0.4544, -0.0804), (-0.0486, 0.399, -0.1254), (0.04097, 0.249, -0.1901), (0.07819, 0.1538, -0.2057)], [], [(7, 6, 16, 17), (0, 296, 10), (205, 481, 24), (8, 7, 17, 18), (1, 0, 10, 11), (477, 8, 18, 19), (2, 1, 11, 12), (478, 477, 19, 20), (3, 2, 12, 13), (479, 478, 20, 21), (4, 3, 13, 14), (9, 479, 21, 22), (5, 4, 14, 15), (480, 9, 22, 23), (6, 5, 15, 16), (481, 480, 23, 24), (16, 15, 30, 31), (24, 23, 38, 39), (17, 16, 31, 32), (10, 296, 25), (205, 24, 39), (18, 17, 32, 33), (11, 10, 25, 26), (19, 18, 33, 34), (12, 11, 26, 27), (20, 19, 34, 35), (13, 12, 27, 28), (21, 20, 35, 36), (14, 13, 28, 29), (22, 21, 36, 37), (15, 14, 29, 30), (23, 22, 37, 38), (35, 34, 49, 50), (28, 27, 42, 43), (36, 35, 50, 51), (29, 28, 43, 44), (37, 36, 51, 52), (30, 29, 44, 45), (38, 37, 52, 53), (31, 30, 45, 46), (39, 38, 53, 54), (32, 31, 46, 47), (25, 296, 40), (205, 39, 54), (33, 32, 47, 48), (26, 25, 40, 41), (34, 33, 48, 49), (27, 26, 41, 42), (54, 53, 68, 69), (47, 46, 61, 62), (40, 296, 55), (205, 54, 69), (48, 47, 62, 63), (41, 40, 55, 56), (49, 48, 63, 64), (42, 41, 56, 57), (50, 49, 64, 65), (43, 42, 57, 58), (51, 50, 65, 66), (44, 43, 58, 59), (52, 51, 66, 67), (45, 44, 59, 60), (53, 52, 67, 68), (46, 45, 60, 61), (58, 57, 72, 73), (66, 65, 80, 81), (59, 58, 73, 74), (67, 66, 81, 82), (60, 59, 74, 75), (68, 67, 82, 83), (61, 60, 75, 76), (69, 68, 83, 84), (62, 61, 76, 77), (55, 296, 70), (205, 69, 84), (63, 62, 77, 78), (56, 55, 70, 71), (64, 63, 78, 79), (57, 56, 71, 72), (65, 64, 79, 80), (77, 76, 91, 92), (70, 296, 85), (205, 84, 99), (78, 77, 92, 93), (71, 70, 85, 86), (79, 78, 93, 94), (72, 71, 86, 87), (80, 79, 94, 95), (73, 72, 87, 88), (81, 80, 95, 96), (74, 73, 88, 89), (82, 81, 96, 97), (75, 74, 89, 90), (83, 82, 97, 98), (76, 75, 90, 91), (84, 83, 98, 99), (96, 95, 110, 111), (89, 88, 103, 104), (97, 96, 111, 112), (90, 89, 104, 105), (98, 97, 112, 113), (91, 90, 105, 106), (99, 98, 113, 114), (92, 91, 106, 107), (85, 296, 100), (205, 99, 114), (93, 92, 107, 108), (86, 85, 100, 101), (94, 93, 108, 109), (87, 86, 101, 102), (95, 94, 109, 110), (88, 87, 102, 103), (205, 114, 129), (108, 107, 122, 123), (101, 100, 115, 116), (109, 108, 123, 124), (102, 101, 116, 117), (110, 109, 124, 125), (103, 102, 117, 118), (111, 110, 125, 126), (104, 103, 118, 119), (112, 111, 126, 127), (105, 104, 119, 120), (113, 112, 127, 128), (106, 105, 120, 121), (114, 113, 128, 129), (107, 106, 121, 122), (100, 296, 115), (127, 126, 141, 142), (120, 119, 134, 135), (128, 127, 142, 143), (121, 120, 135, 136), (129, 128, 143, 144), (122, 121, 136, 137), (115, 296, 130), (205, 129, 144), (123, 122, 137, 138), (116, 115, 130, 131), (124, 123, 138, 139), (117, 116, 131, 132), (125, 124, 139, 140), (118, 117, 132, 133), (126, 125, 140, 141), (119, 118, 133, 134), (131, 130, 145, 146), (139, 138, 153, 154), (132, 131, 146, 147), (140, 139, 154, 155), (133, 132, 147, 148), (141, 140, 155, 156), (134, 133, 148, 149), (142, 141, 156, 157), (135, 134, 149, 150), (143, 142, 157, 158), (136, 135, 150, 151), (144, 143, 158, 159), (137, 136, 151, 152), (130, 296, 145), (205, 144, 159), (138, 137, 152, 153), (150, 149, 164, 165), (158, 157, 172, 173), (151, 150, 165, 166), (159, 158, 173, 174), (152, 151, 166, 167), (145, 296, 160), (205, 159, 174), (153, 152, 167, 168), (146, 145, 160, 161), (154, 153, 168, 169), (147, 146, 161, 162), (155, 154, 169, 170), (148, 147, 162, 163), (156, 155, 170, 171), (149, 148, 163, 164), (157, 156, 171, 172), (169, 168, 183, 184), (162, 161, 176, 177), (170, 169, 184, 185), (163, 162, 177, 178), (171, 170, 185, 186), (164, 163, 178, 179), (172, 171, 186, 187), (165, 164, 179, 180), (173, 172, 187, 188), (166, 165, 180, 181), (174, 173, 188, 189), (167, 166, 181, 182), (160, 296, 175), (205, 174, 189), (168, 167, 182, 183), (161, 160, 175, 176), (188, 187, 202, 203), (181, 180, 195, 196), (189, 188, 203, 204), (182, 181, 196, 197), (175, 296, 190), (205, 189, 204), (183, 182, 197, 198), (176, 175, 190, 191), (184, 183, 198, 199), (177, 176, 191, 192), (185, 184, 199, 200), (178, 177, 192, 193), (186, 185, 200, 201), (179, 178, 193, 194), (187, 186, 201, 202), (180, 179, 194, 195), (192, 191, 207, 208), (200, 199, 215, 216), (193, 192, 208, 209), (201, 200, 216, 217), (194, 193, 209, 210), (202, 201, 217, 218), (195, 194, 210, 211), (203, 202, 218, 219), (196, 195, 211, 212), (204, 203, 219, 220), (197, 196, 212, 213), (190, 296, 206), (205, 204, 220), (198, 197, 213, 214), (191, 190, 206, 207), (199, 198, 214, 215), (212, 211, 226, 227), (220, 219, 234, 235), (213, 212, 227, 228), (206, 296, 221), (205, 220, 235), (214, 213, 228, 229), (207, 206, 221, 222), (215, 214, 229, 230), (208, 207, 222, 223), (216, 215, 230, 231), (209, 208, 223, 224), (217, 216, 231, 232), (210, 209, 224, 225), (218, 217, 232, 233), (211, 210, 225, 226), (219, 218, 233, 234), (231, 230, 245, 246), (224, 223, 238, 239), (232, 231, 246, 247), (225, 224, 239, 240), (233, 232, 247, 248), (226, 225, 240, 241), (234, 233, 248, 249), (227, 226, 241, 242), (235, 234, 249, 250), (228, 227, 242, 243), (221, 296, 236), (205, 235, 250), (229, 228, 243, 244), (222, 221, 236, 237), (230, 229, 244, 245), (223, 222, 237, 238), (250, 249, 264, 265), (243, 242, 257, 258), (236, 296, 251), (205, 250, 265), (244, 243, 258, 259), (237, 236, 251, 252), (245, 244, 259, 260), (238, 237, 252, 253), (246, 245, 260, 261), (239, 238, 253, 254), (247, 246, 261, 262), (240, 239, 254, 255), (248, 247, 262, 263), (241, 240, 255, 256), (249, 248, 263, 264), (242, 241, 256, 257), (262, 261, 276, 277), (255, 254, 269, 270), (263, 262, 277, 278), (256, 255, 270, 271), (264, 263, 278, 279), (257, 256, 271, 272), (265, 264, 279, 280), (258, 257, 272, 273), (251, 296, 266), (205, 265, 280), (259, 258, 273, 274), (252, 251, 266, 267), (260, 259, 274, 275), (253, 252, 267, 268), (261, 260, 275, 276), (254, 253, 268, 269), (266, 296, 281), (205, 280, 295), (274, 273, 288, 289), (267, 266, 281, 282), (275, 274, 289, 290), (268, 267, 282, 283), (276, 275, 290, 291), (269, 268, 283, 284), (277, 276, 291, 292), (270, 269, 284, 285), (278, 277, 292, 293), (271, 270, 285, 286), (279, 278, 293, 294), (272, 271, 286, 287), (280, 279, 294, 295), (273, 272, 287, 288), (285, 284, 300, 301), (293, 292, 308, 309), (286, 285, 301, 302), (294, 293, 309, 310), (287, 286, 302, 303), (295, 294, 310, 311), (288, 287, 303, 304), (281, 296, 297), (205, 295, 311), (289, 288, 304, 305), (282, 281, 297, 298), (290, 289, 305, 306), (283, 282, 298, 299), (291, 290, 306, 307), (284, 283, 299, 300), (292, 291, 307, 308), (305, 304, 319, 320), (298, 297, 312, 313), (306, 305, 320, 321), (299, 298, 313, 314), (307, 306, 321, 322), (300, 299, 314, 315), (308, 307, 322, 323), (301, 300, 315, 316), (309, 308, 323, 324), (302, 301, 316, 317), (310, 309, 324, 325), (303, 302, 317, 318), (311, 310, 325, 326), (304, 303, 318, 319), (297, 296, 312), (205, 311, 326), (324, 323, 338, 339), (317, 316, 331, 332), (325, 324, 339, 340), (318, 317, 332, 333), (326, 325, 340, 341), (319, 318, 333, 334), (312, 296, 327), (205, 326, 341), (320, 319, 334, 335), (313, 312, 327, 328), (321, 320, 335, 336), (314, 313, 328, 329), (322, 321, 336, 337), (315, 314, 329, 330), (323, 322, 337, 338), (316, 315, 330, 331), (328, 327, 342, 343), (336, 335, 350, 351), (329, 328, 343, 344), (337, 336, 351, 352), (330, 329, 344, 345), (338, 337, 352, 353), (331, 330, 345, 346), (339, 338, 353, 354), (332, 331, 346, 347), (340, 339, 354, 355), (333, 332, 347, 348), (341, 340, 355, 356), (334, 333, 348, 349), (327, 296, 342), (205, 341, 356), (335, 334, 349, 350), (347, 346, 361, 362), (355, 354, 369, 370), (348, 347, 362, 363), (356, 355, 370, 371), (349, 348, 363, 364), (342, 296, 357), (205, 356, 371), (350, 349, 364, 365), (343, 342, 357, 358), (351, 350, 365, 366), (344, 343, 358, 359), (352, 351, 366, 367), (345, 344, 359, 360), (353, 352, 367, 368), (346, 345, 360, 361), (354, 353, 368, 369), (366, 365, 380, 381), (359, 358, 373, 374), (367, 366, 381, 382), (360, 359, 374, 375), (368, 367, 382, 383), (361, 360, 375, 376), (369, 368, 383, 384), (362, 361, 376, 377), (370, 369, 384, 385), (363, 362, 377, 378), (371, 370, 385, 386), (364, 363, 378, 379), (357, 296, 372), (205, 371, 386), (365, 364, 379, 380), (358, 357, 372, 373), (385, 384, 399, 400), (378, 377, 392, 393), (386, 385, 400, 401), (379, 378, 393, 394), (372, 296, 387), (205, 386, 401), (380, 379, 394, 395), (373, 372, 387, 388), (381, 380, 395, 396), (374, 373, 388, 389), (382, 381, 396, 397), (375, 374, 389, 390), (383, 382, 397, 398), (376, 375, 390, 391), (384, 383, 398, 399), (377, 376, 391, 392), (397, 396, 411, 412), (390, 389, 404, 405), (398, 397, 412, 413), (391, 390, 405, 406), (399, 398, 413, 414), (392, 391, 406, 407), (400, 399, 414, 415), (393, 392, 407, 408), (401, 400, 415, 416), (394, 393, 408, 409), (387, 296, 402), (205, 401, 416), (395, 394, 409, 410), (388, 387, 402, 403), (396, 395, 410, 411), (389, 388, 403, 404), (416, 415, 430, 431), (409, 408, 423, 424), (402, 296, 417), (205, 416, 431), (410, 409, 424, 425), (403, 402, 417, 418), (411, 410, 425, 426), (404, 403, 418, 419), (412, 411, 426, 427), (405, 404, 419, 420), (413, 412, 427, 428), (406, 405, 420, 421), (414, 413, 428, 429), (407, 406, 421, 422), (415, 414, 429, 430), (408, 407, 422, 423), (420, 419, 434, 435), (428, 427, 442, 443), (421, 420, 435, 436), (429, 428, 443, 444), (422, 421, 436, 437), (430, 429, 444, 445), (423, 422, 437, 438), (431, 430, 445, 446), (424, 423, 438, 439), (417, 296, 432), (205, 431, 446), (425, 424, 439, 440), (418, 417, 432, 433), (426, 425, 440, 441), (419, 418, 433, 434), (427, 426, 441, 442), (439, 438, 453, 454), (432, 296, 447), (205, 446, 461), (440, 439, 454, 455), (433, 432, 447, 448), (441, 440, 455, 456), (434, 433, 448, 449), (442, 441, 456, 457), (435, 434, 449, 450), (443, 442, 457, 458), (436, 435, 450, 451), (444, 443, 458, 459), (437, 436, 451, 452), (445, 444, 459, 460), (438, 437, 452, 453), (446, 445, 460, 461), (458, 457, 472, 473), (451, 450, 465, 466), (459, 458, 473, 474), (452, 451, 466, 467), (460, 459, 474, 475), (453, 452, 467, 468), (461, 460, 475, 476), (454, 453, 468, 469), (447, 296, 462), (205, 461, 476), (455, 454, 469, 470), (448, 447, 462, 463), (456, 455, 470, 471), (449, 448, 463, 464), (457, 456, 471, 472), (450, 449, 464, 465), (462, 296, 0), (205, 476, 481), (470, 469, 7, 8), (463, 462, 0, 1), (471, 470, 8, 477), (464, 463, 1, 2), (472, 471, 477, 478), (465, 464, 2, 3), (473, 472, 478, 479), (466, 465, 3, 4), (474, 473, 479, 9), (467, 466, 4, 5), (475, 474, 9, 480), (468, 467, 5, 6), (476, 475, 480, 481), (469, 468, 6, 7)])
me_sphere_003.materials.append(mat_material_005)
me_sphere_003.use_remesh_preserve_volume = False
me_sphere_003.use_remesh_preserve_attributes = False
me_sphere_003.use_mirror_vertex_groups = False
me_sphere_003.update()

# ---- objects
ob_camera = bpy.data.objects.new('Camera', cam_camera_001)
ob_sphere = bpy.data.objects.new('Sphere', me_sphere)
ob_s_a_u_c_e = bpy.data.objects.new('S A U C E', me_sphere_003)
ob_lamp = bpy.data.objects.new('Lamp', light_lamp)

# ---- transforms, parenting, visibility, modifiers, constraints
ob_camera.location = (-3.778, 1.631, 3.369)
ob_camera.rotation_euler = (0.819, -6.725e-07, -1.932)
ob_camera.lineart.crease_threshold = 0.0
ob_sphere.location = (0.0, 0.0, 0.0)
ob_sphere.rotation_euler = (0.0, -0.0, 2.977)
ob_sphere.scale = (1.0, 1.0, 0.3148)
ob_sphere.lineart.crease_threshold = 0.0
ob_s_a_u_c_e.parent = ob_sphere
ob_s_a_u_c_e.matrix_parent_inverse = Matrix(((1.0, 0.0, 0.0, 0.0), (0.0, 1.0, 0.0, 0.0), (0.0, 0.0, 3.177, 0.0), (0.0, 0.0, 0.0, 1.0)))
ob_s_a_u_c_e.location = (0.0, 0.0, 0.01773)
ob_s_a_u_c_e.rotation_euler = (-0.009838, -0.001632, 8.032e-06)
ob_s_a_u_c_e.scale = (1.0, 1.0, 0.3148)
ob_s_a_u_c_e.lineart.crease_threshold = 0.0
ob_lamp.location = (4.076, 1.005, 5.904)
ob_lamp.rotation_euler = (0.6503, 0.05522, 1.866)
ob_lamp.lock_rotations_4d = False
ob_lamp.empty_display_type = 'ARROWS'
ob_lamp.color = (0.0, 0.0, 0.0, 0.0)
ob_lamp.lineart.crease_threshold = 0.0

# ---- collection membership
col_collection_1.objects.link(ob_camera)
col_collection_1.objects.link(ob_sphere)
col_collection_1.objects.link(ob_s_a_u_c_e)
col_collection_1.objects.link(ob_lamp)

# ---- scene / render settings (as saved in the file)
scene.camera = ob_camera
scene.frame_start = 1; scene.frame_end = 250; scene.frame_set(1)
scene.render.engine = 'BLENDER_EEVEE_NEXT'
scene.render.resolution_percentage = 50
scene.render.dither_intensity = 0.0
scene.cycles.use_denoising = False
scene.cycles.samples = 128
scene.cycles.sampling_pattern = 'TABULATED_SOBOL'
scene.cycles.use_adaptive_sampling = False
scene.cycles.use_light_tree = False
scene.cycles.blur_glossy = 0.0
scene.cycles.sample_clamp_indirect = 0.0
scene.view_settings.view_transform = 'Standard'
bpy.context.view_layer.update()
